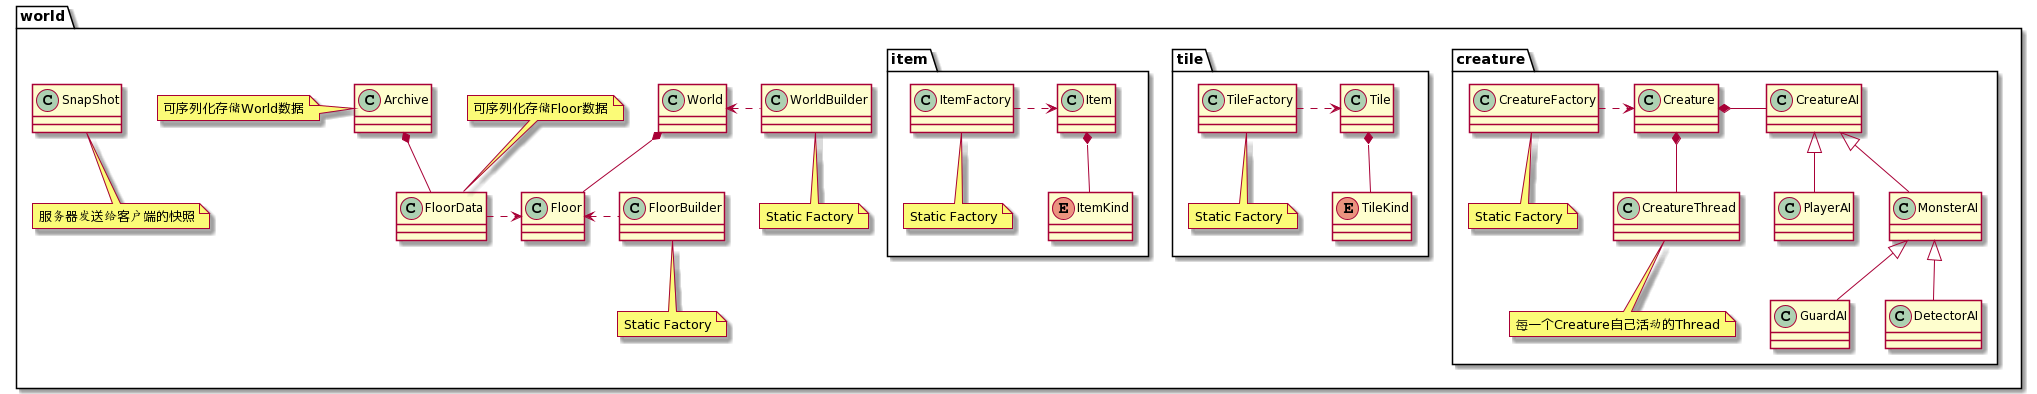

The diagram above was rendered by PlantUML. Its source (embedded in the PNG):
@startuml
package world{

    package creature {

        class Creature

        class CreatureAI
        class PlayerAI extends CreatureAI
        class MonsterAI extends CreatureAI
        class DetectorAI extends MonsterAI
        class GuardAI extends MonsterAI

        class CreatureThread
        note bottom: 每一个Creature自己活动的Thread

        class CreatureFactory
        note bottom: Static Factory

        Creature *- CreatureAI
        Creature *-- CreatureThread
        CreatureFactory .> Creature
    }

    package tile{
        class Tile
        class TileFactory
        note bottom: Static Factory
        enum TileKind

        Tile *-- TileKind
        TileFactory .>Tile
    }

    package item{
        class Item
        class ItemFactory
        note bottom: Static Factory
        enum ItemKind

        Item *-- ItemKind
        ItemFactory .>Item
    }

    class Floor
    class FloorBuilder
    note bottom: Static Factory

    class World
    class WorldBuilder
    note bottom: Static Factory

    class FloorData
    note top: 可序列化存储Floor数据
    class Archive
    note left: 可序列化存储World数据
    class SnapShot
    note bottom: 服务器发送给客户端的快照

    World <.WorldBuilder
    Floor <.FloorBuilder
    World *-- Floor
    FloorData .> Floor
    Archive*-- FloorData


}
@enduml